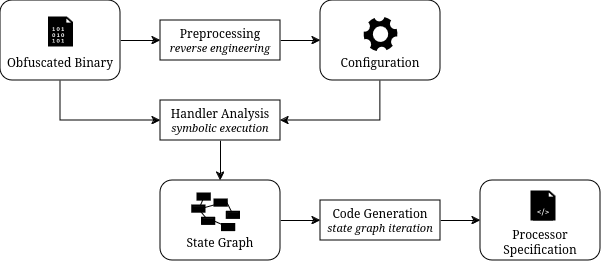

The diagram above was exported from draw.io. Its source (the exported page's mxGraphModel, read from the mxfile embedded in the PNG):
<mxGraphModel dx="1434" dy="794" grid="1" gridSize="10" guides="1" tooltips="1" connect="1" arrows="1" fold="1" page="1" pageScale="1" pageWidth="827" pageHeight="1169" math="0" shadow="0">
  <root>
    <mxCell id="WIyWlLk6GJQsqaUBKTNV-0" />
    <mxCell id="WIyWlLk6GJQsqaUBKTNV-1" parent="WIyWlLk6GJQsqaUBKTNV-0" />
    <mxCell id="0ElvYegjoJS-44z3JMPg-29" style="edgeStyle=orthogonalEdgeStyle;rounded=0;orthogonalLoop=1;jettySize=auto;html=1;exitX=1;exitY=0.5;exitDx=0;exitDy=0;entryX=0;entryY=0.5;entryDx=0;entryDy=0;" parent="WIyWlLk6GJQsqaUBKTNV-1" source="0ElvYegjoJS-44z3JMPg-0" target="0ElvYegjoJS-44z3JMPg-1" edge="1">
      <mxGeometry relative="1" as="geometry" />
    </mxCell>
    <mxCell id="0ElvYegjoJS-44z3JMPg-31" style="edgeStyle=orthogonalEdgeStyle;rounded=0;orthogonalLoop=1;jettySize=auto;html=1;exitX=0.5;exitY=1;exitDx=0;exitDy=0;entryX=0;entryY=0.5;entryDx=0;entryDy=0;" parent="WIyWlLk6GJQsqaUBKTNV-1" source="0ElvYegjoJS-44z3JMPg-0" target="0ElvYegjoJS-44z3JMPg-2" edge="1">
      <mxGeometry relative="1" as="geometry" />
    </mxCell>
    <mxCell id="0ElvYegjoJS-44z3JMPg-0" value="&lt;div&gt;&lt;br&gt;&lt;br&gt;&lt;br&gt;Obfuscated Binary&lt;/div&gt;" style="rounded=1;whiteSpace=wrap;html=1;" parent="WIyWlLk6GJQsqaUBKTNV-1" vertex="1">
      <mxGeometry x="40" y="80" width="120" height="80" as="geometry" />
    </mxCell>
    <mxCell id="0ElvYegjoJS-44z3JMPg-30" style="edgeStyle=orthogonalEdgeStyle;rounded=0;orthogonalLoop=1;jettySize=auto;html=1;exitX=1;exitY=0.5;exitDx=0;exitDy=0;entryX=0;entryY=0.5;entryDx=0;entryDy=0;" parent="WIyWlLk6GJQsqaUBKTNV-1" source="0ElvYegjoJS-44z3JMPg-1" target="0ElvYegjoJS-44z3JMPg-7" edge="1">
      <mxGeometry relative="1" as="geometry" />
    </mxCell>
    <mxCell id="0ElvYegjoJS-44z3JMPg-1" value="&lt;div&gt;Preprocessing&lt;/div&gt;&lt;div style=&quot;font-size: 11px;&quot;&gt;&lt;i&gt;&lt;font style=&quot;font-size: 11px;&quot;&gt;reverse engineering&lt;/font&gt;&lt;/i&gt;&lt;br&gt;&lt;/div&gt;" style="rounded=0;whiteSpace=wrap;html=1;" parent="WIyWlLk6GJQsqaUBKTNV-1" vertex="1">
      <mxGeometry x="200" y="100" width="120" height="40" as="geometry" />
    </mxCell>
    <mxCell id="0ElvYegjoJS-44z3JMPg-37" style="edgeStyle=orthogonalEdgeStyle;rounded=0;orthogonalLoop=1;jettySize=auto;html=1;exitX=0.5;exitY=1;exitDx=0;exitDy=0;entryX=0.5;entryY=0;entryDx=0;entryDy=0;" parent="WIyWlLk6GJQsqaUBKTNV-1" source="0ElvYegjoJS-44z3JMPg-2" target="0ElvYegjoJS-44z3JMPg-3" edge="1">
      <mxGeometry relative="1" as="geometry" />
    </mxCell>
    <mxCell id="0ElvYegjoJS-44z3JMPg-2" value="&lt;div&gt;Handler Analysis&lt;/div&gt;&lt;div style=&quot;font-size: 11px;&quot;&gt;&lt;i&gt;&lt;font style=&quot;font-size: 11px;&quot;&gt;symbolic execution&lt;/font&gt;&lt;/i&gt;&lt;br&gt;&lt;/div&gt;" style="rounded=0;whiteSpace=wrap;html=1;" parent="WIyWlLk6GJQsqaUBKTNV-1" vertex="1">
      <mxGeometry x="200" y="180" width="120" height="40" as="geometry" />
    </mxCell>
    <mxCell id="0ElvYegjoJS-44z3JMPg-27" style="edgeStyle=orthogonalEdgeStyle;rounded=0;orthogonalLoop=1;jettySize=auto;html=1;exitX=1;exitY=0.5;exitDx=0;exitDy=0;entryX=0;entryY=0.5;entryDx=0;entryDy=0;" parent="WIyWlLk6GJQsqaUBKTNV-1" source="0ElvYegjoJS-44z3JMPg-3" target="0ElvYegjoJS-44z3JMPg-5" edge="1">
      <mxGeometry relative="1" as="geometry" />
    </mxCell>
    <mxCell id="0ElvYegjoJS-44z3JMPg-3" value="&lt;br&gt;&lt;br&gt;&lt;br&gt;State Graph" style="rounded=1;whiteSpace=wrap;html=1;" parent="WIyWlLk6GJQsqaUBKTNV-1" vertex="1">
      <mxGeometry x="200" y="260" width="120" height="80" as="geometry" />
    </mxCell>
    <mxCell id="0ElvYegjoJS-44z3JMPg-28" style="edgeStyle=orthogonalEdgeStyle;rounded=0;orthogonalLoop=1;jettySize=auto;html=1;exitX=1;exitY=0.5;exitDx=0;exitDy=0;entryX=0;entryY=0.5;entryDx=0;entryDy=0;" parent="WIyWlLk6GJQsqaUBKTNV-1" source="0ElvYegjoJS-44z3JMPg-5" target="0ElvYegjoJS-44z3JMPg-24" edge="1">
      <mxGeometry relative="1" as="geometry" />
    </mxCell>
    <mxCell id="0ElvYegjoJS-44z3JMPg-5" value="&lt;div&gt;Code Generation&lt;/div&gt;&lt;div style=&quot;font-size: 11px;&quot;&gt;&lt;i&gt;&lt;font style=&quot;font-size: 11px;&quot;&gt;state graph iteration&lt;/font&gt;&lt;/i&gt;&lt;br&gt;&lt;/div&gt;" style="rounded=0;whiteSpace=wrap;html=1;" parent="WIyWlLk6GJQsqaUBKTNV-1" vertex="1">
      <mxGeometry x="360" y="280" width="120" height="40" as="geometry" />
    </mxCell>
    <mxCell id="0ElvYegjoJS-44z3JMPg-36" style="edgeStyle=orthogonalEdgeStyle;rounded=0;orthogonalLoop=1;jettySize=auto;html=1;exitX=0.5;exitY=1;exitDx=0;exitDy=0;entryX=1;entryY=0.5;entryDx=0;entryDy=0;" parent="WIyWlLk6GJQsqaUBKTNV-1" source="0ElvYegjoJS-44z3JMPg-7" target="0ElvYegjoJS-44z3JMPg-2" edge="1">
      <mxGeometry relative="1" as="geometry" />
    </mxCell>
    <mxCell id="0ElvYegjoJS-44z3JMPg-7" value="&lt;br&gt;&lt;br&gt;&lt;br&gt;Configuration" style="rounded=1;whiteSpace=wrap;html=1;" parent="WIyWlLk6GJQsqaUBKTNV-1" vertex="1">
      <mxGeometry x="360" y="80" width="120" height="80" as="geometry" />
    </mxCell>
    <mxCell id="0ElvYegjoJS-44z3JMPg-24" value="&lt;br&gt;&lt;br&gt;&lt;br&gt;Processor Specification" style="rounded=1;whiteSpace=wrap;html=1;" parent="WIyWlLk6GJQsqaUBKTNV-1" vertex="1">
      <mxGeometry x="520" y="260" width="120" height="80" as="geometry" />
    </mxCell>
    <mxCell id="0ElvYegjoJS-44z3JMPg-67" value="" style="group" parent="WIyWlLk6GJQsqaUBKTNV-1" vertex="1" connectable="0">
      <mxGeometry x="210" y="270" width="76.5" height="40" as="geometry" />
    </mxCell>
    <mxCell id="0ElvYegjoJS-44z3JMPg-74" value="" style="group" parent="0ElvYegjoJS-44z3JMPg-67" vertex="1" connectable="0">
      <mxGeometry x="22.19444444444444" y="3.3880000000000003" width="46.75118055555555" height="36.611999999999995" as="geometry" />
    </mxCell>
    <mxCell id="0ElvYegjoJS-44z3JMPg-54" value="" style="strokeWidth=2;dashed=0;align=center;fontSize=8;shape=rect;fillColor=#000000;strokeColor=#000000;" parent="0ElvYegjoJS-44z3JMPg-74" vertex="1">
      <mxGeometry x="5.194444444444443" width="12.277777777777773" height="6.101694915254235" as="geometry" />
    </mxCell>
    <mxCell id="0ElvYegjoJS-44z3JMPg-56" value="" style="strokeWidth=2;dashed=0;align=center;fontSize=8;shape=rect;fillColor=#000000;strokeColor=#000000;" parent="0ElvYegjoJS-44z3JMPg-74" vertex="1">
      <mxGeometry x="22.19444444444444" y="6.1035254237288115" width="12.277777777777773" height="6.101694915254235" as="geometry" />
    </mxCell>
    <mxCell id="0ElvYegjoJS-44z3JMPg-57" value="" style="strokeWidth=2;dashed=0;align=center;fontSize=8;shape=rect;fillColor=#000000;strokeColor=#000000;" parent="0ElvYegjoJS-44z3JMPg-74" vertex="1">
      <mxGeometry x="29.749527777777775" y="30.510305084745756" width="12.277777777777773" height="6.101694915254235" as="geometry" />
    </mxCell>
    <mxCell id="0ElvYegjoJS-44z3JMPg-58" value="" style="strokeWidth=2;dashed=0;align=center;fontSize=8;shape=rect;fillColor=#000000;strokeColor=#000000;" parent="0ElvYegjoJS-44z3JMPg-74" vertex="1">
      <mxGeometry x="34.47340277777778" y="18.306915254237285" width="12.277777777777773" height="6.101694915254235" as="geometry" />
    </mxCell>
    <mxCell id="0ElvYegjoJS-44z3JMPg-59" value="" style="strokeWidth=2;dashed=0;align=center;fontSize=8;shape=rect;fillColor=#000000;strokeColor=#000000;" parent="0ElvYegjoJS-44z3JMPg-74" vertex="1">
      <mxGeometry x="9.916666666666668" y="24.40861016949152" width="12.277777777777773" height="6.101694915254235" as="geometry" />
    </mxCell>
    <mxCell id="0ElvYegjoJS-44z3JMPg-60" value="" style="strokeWidth=2;dashed=0;align=center;fontSize=8;shape=rect;fillColor=#000000;strokeColor=#000000;" parent="0ElvYegjoJS-44z3JMPg-74" vertex="1">
      <mxGeometry y="12.205220338983048" width="12.277777777777773" height="6.101694915254235" as="geometry" />
    </mxCell>
    <mxCell id="0ElvYegjoJS-44z3JMPg-61" value="" style="edgeStyle=none;endArrow=none;dashed=0;html=1;strokeWidth=1;rounded=0;" parent="0ElvYegjoJS-44z3JMPg-74" source="0ElvYegjoJS-44z3JMPg-60" target="0ElvYegjoJS-44z3JMPg-54" edge="1">
      <mxGeometry relative="1" as="geometry" />
    </mxCell>
    <mxCell id="0ElvYegjoJS-44z3JMPg-63" value="" style="edgeStyle=none;endArrow=none;dashed=0;html=1;strokeWidth=1;rounded=0;" parent="0ElvYegjoJS-44z3JMPg-74" source="0ElvYegjoJS-44z3JMPg-60" target="0ElvYegjoJS-44z3JMPg-56" edge="1">
      <mxGeometry relative="1" as="geometry" />
    </mxCell>
    <mxCell id="0ElvYegjoJS-44z3JMPg-64" value="" style="edgeStyle=none;endArrow=none;dashed=0;html=1;strokeWidth=1;rounded=0;exitX=1;exitY=0.5;exitDx=0;exitDy=0;" parent="0ElvYegjoJS-44z3JMPg-74" source="0ElvYegjoJS-44z3JMPg-59" target="0ElvYegjoJS-44z3JMPg-57" edge="1">
      <mxGeometry relative="1" as="geometry" />
    </mxCell>
    <mxCell id="0ElvYegjoJS-44z3JMPg-65" value="" style="edgeStyle=none;endArrow=none;dashed=0;html=1;strokeWidth=1;rounded=0;exitX=1;exitY=0.5;exitDx=0;exitDy=0;" parent="0ElvYegjoJS-44z3JMPg-74" source="0ElvYegjoJS-44z3JMPg-56" target="0ElvYegjoJS-44z3JMPg-58" edge="1">
      <mxGeometry relative="1" as="geometry" />
    </mxCell>
    <mxCell id="0ElvYegjoJS-44z3JMPg-66" value="" style="edgeStyle=none;endArrow=none;dashed=0;html=1;strokeWidth=1;rounded=0;" parent="0ElvYegjoJS-44z3JMPg-74" source="0ElvYegjoJS-44z3JMPg-60" target="0ElvYegjoJS-44z3JMPg-59" edge="1">
      <mxGeometry relative="1" as="geometry" />
    </mxCell>
    <mxCell id="0ElvYegjoJS-44z3JMPg-68" value="" style="pointerEvents=1;shadow=0;html=1;strokeColor=none;fillColor=#000000;labelPosition=center;verticalLabelPosition=bottom;verticalAlign=top;align=center;outlineConnect=0;shape=mxgraph.veeam2.data_file;strokeWidth=2;fillStyle=auto;gradientColor=none;" parent="WIyWlLk6GJQsqaUBKTNV-1" vertex="1">
      <mxGeometry x="87.5" y="96" width="25" height="30" as="geometry" />
    </mxCell>
    <mxCell id="0ElvYegjoJS-44z3JMPg-69" value="" style="sketch=0;pointerEvents=1;shadow=0;dashed=0;html=1;strokeColor=#FF0A0A;fillColor=#000000;labelPosition=center;verticalLabelPosition=bottom;verticalAlign=top;align=center;outlineConnect=0;shape=mxgraph.veeam2.service_application;direction=west;rotation=15;" parent="WIyWlLk6GJQsqaUBKTNV-1" vertex="1">
      <mxGeometry x="403.25" y="96" width="33.5" height="35.03" as="geometry" />
    </mxCell>
    <mxCell id="0ElvYegjoJS-44z3JMPg-73" value="" style="group;fillColor=default;" parent="WIyWlLk6GJQsqaUBKTNV-1" vertex="1" connectable="0">
      <mxGeometry x="570" y="270" width="25" height="30" as="geometry" />
    </mxCell>
    <mxCell id="0ElvYegjoJS-44z3JMPg-72" value="" style="sketch=0;pointerEvents=1;shadow=0;dashed=0;html=1;strokeColor=none;fillColor=#000000;labelPosition=center;verticalLabelPosition=bottom;verticalAlign=top;align=center;outlineConnect=0;shape=mxgraph.veeam2.file;" parent="0ElvYegjoJS-44z3JMPg-73" vertex="1">
      <mxGeometry width="25.000000000000004" height="30.000000000000004" as="geometry" />
    </mxCell>
    <mxCell id="0ElvYegjoJS-44z3JMPg-71" value="" style="sketch=0;pointerEvents=1;shadow=0;dashed=0;html=1;strokeColor=none;fillColor=#000000;labelPosition=center;verticalLabelPosition=bottom;verticalAlign=top;align=center;outlineConnect=0;shape=mxgraph.veeam2.command_line;" parent="0ElvYegjoJS-44z3JMPg-73" vertex="1">
      <mxGeometry x="2.678571428571429" y="13.076923076923078" width="19.642857142857142" height="16.923076923076923" as="geometry" />
    </mxCell>
  </root>
</mxGraphModel>